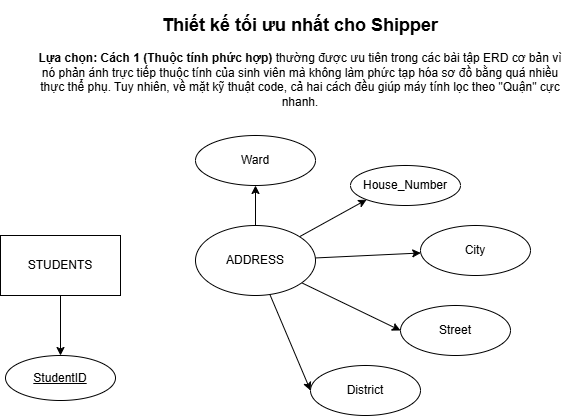

The diagram above was exported from draw.io. Its source (the exported page's mxGraphModel, read from the mxfile embedded in the PNG):
<mxGraphModel dx="1030" dy="562" grid="1" gridSize="10" guides="1" tooltips="1" connect="1" arrows="1" fold="1" page="1" pageScale="1" pageWidth="850" pageHeight="1100" math="0" shadow="0">
  <root>
    <mxCell id="0" />
    <mxCell id="1" parent="0" />
    <mxCell id="CG1OEujMgYRfrOQbdZVw-1" parent="1" style="text;html=1;whiteSpace=wrap;strokeColor=none;fillColor=none;align=center;verticalAlign=middle;rounded=0;" value="&lt;h2 data-path-to-node=&quot;15&quot;&gt;Thiết kế tối ưu nhất cho Shipper&lt;/h2&gt;&lt;p data-path-to-node=&quot;16&quot;&gt;&lt;b data-path-to-node=&quot;16&quot; data-index-in-node=&quot;0&quot;&gt;Lựa chọn:&lt;/b&gt; &lt;b data-path-to-node=&quot;16&quot; data-index-in-node=&quot;10&quot;&gt;Cách 1 (Thuộc tính phức hợp)&lt;/b&gt; thường được ưu tiên trong các bài tập ERD cơ bản vì nó phản ánh trực tiếp thuộc tính của sinh viên mà không làm phức tạp hóa sơ đồ bằng quá nhiều thực thể phụ. Tuy nhiên, về mặt kỹ thuật code, cả hai cách đều giúp máy tính lọc theo &quot;Quận&quot; cực nhanh.&lt;/p&gt;" vertex="1">
      <mxGeometry height="30" width="540" x="140" y="110" as="geometry" />
    </mxCell>
    <mxCell id="CG1OEujMgYRfrOQbdZVw-10" edge="1" parent="1" source="CG1OEujMgYRfrOQbdZVw-2" style="edgeStyle=orthogonalEdgeStyle;rounded=0;orthogonalLoop=1;jettySize=auto;html=1;" target="CG1OEujMgYRfrOQbdZVw-7" value="">
      <mxGeometry relative="1" as="geometry" />
    </mxCell>
    <mxCell id="CG1OEujMgYRfrOQbdZVw-2" parent="1" style="rounded=0;whiteSpace=wrap;html=1;" value="STUDENTS" vertex="1">
      <mxGeometry height="60" width="120" x="110" y="300" as="geometry" />
    </mxCell>
    <mxCell id="CG1OEujMgYRfrOQbdZVw-11" edge="1" parent="1" source="CG1OEujMgYRfrOQbdZVw-3" style="edgeStyle=orthogonalEdgeStyle;rounded=0;orthogonalLoop=1;jettySize=auto;html=1;" target="CG1OEujMgYRfrOQbdZVw-9" value="">
      <mxGeometry relative="1" as="geometry" />
    </mxCell>
    <mxCell id="CG1OEujMgYRfrOQbdZVw-12" edge="1" parent="1" source="CG1OEujMgYRfrOQbdZVw-3" style="rounded=0;orthogonalLoop=1;jettySize=auto;html=1;" target="CG1OEujMgYRfrOQbdZVw-8" value="">
      <mxGeometry relative="1" as="geometry" />
    </mxCell>
    <mxCell id="CG1OEujMgYRfrOQbdZVw-13" edge="1" parent="1" source="CG1OEujMgYRfrOQbdZVw-3" style="rounded=0;orthogonalLoop=1;jettySize=auto;html=1;entryX=0;entryY=1;entryDx=0;entryDy=0;" target="CG1OEujMgYRfrOQbdZVw-4">
      <mxGeometry relative="1" as="geometry" />
    </mxCell>
    <mxCell id="CG1OEujMgYRfrOQbdZVw-14" edge="1" parent="1" source="CG1OEujMgYRfrOQbdZVw-3" style="rounded=0;orthogonalLoop=1;jettySize=auto;html=1;entryX=0;entryY=0.5;entryDx=0;entryDy=0;" target="CG1OEujMgYRfrOQbdZVw-6">
      <mxGeometry relative="1" as="geometry" />
    </mxCell>
    <mxCell id="CG1OEujMgYRfrOQbdZVw-15" edge="1" parent="1" source="CG1OEujMgYRfrOQbdZVw-3" style="rounded=0;orthogonalLoop=1;jettySize=auto;html=1;entryX=0;entryY=0.5;entryDx=0;entryDy=0;" target="CG1OEujMgYRfrOQbdZVw-5">
      <mxGeometry relative="1" as="geometry" />
    </mxCell>
    <mxCell id="CG1OEujMgYRfrOQbdZVw-3" parent="1" style="ellipse;whiteSpace=wrap;html=1;" value="ADDRESS" vertex="1">
      <mxGeometry height="70" width="120" x="305" y="290" as="geometry" />
    </mxCell>
    <mxCell id="CG1OEujMgYRfrOQbdZVw-4" parent="1" style="ellipse;whiteSpace=wrap;html=1;" value="House_Number" vertex="1">
      <mxGeometry height="40" width="110" x="460" y="230" as="geometry" />
    </mxCell>
    <mxCell id="CG1OEujMgYRfrOQbdZVw-5" parent="1" style="ellipse;whiteSpace=wrap;html=1;" value="District" vertex="1">
      <mxGeometry height="50" width="110" x="420" y="430" as="geometry" />
    </mxCell>
    <mxCell id="CG1OEujMgYRfrOQbdZVw-6" parent="1" style="ellipse;whiteSpace=wrap;html=1;" value="Street" vertex="1">
      <mxGeometry height="50" width="110" x="510" y="370" as="geometry" />
    </mxCell>
    <mxCell id="CG1OEujMgYRfrOQbdZVw-7" parent="1" style="ellipse;whiteSpace=wrap;html=1;" value="&lt;u&gt;StudentID&lt;/u&gt;" vertex="1">
      <mxGeometry height="45" width="110" x="115" y="420" as="geometry" />
    </mxCell>
    <mxCell id="CG1OEujMgYRfrOQbdZVw-8" parent="1" style="ellipse;whiteSpace=wrap;html=1;" value="City" vertex="1">
      <mxGeometry height="50" width="110" x="530" y="290" as="geometry" />
    </mxCell>
    <mxCell id="CG1OEujMgYRfrOQbdZVw-9" parent="1" style="ellipse;whiteSpace=wrap;html=1;" value="Ward" vertex="1">
      <mxGeometry height="50" width="120" x="305" y="200" as="geometry" />
    </mxCell>
  </root>
</mxGraphModel>